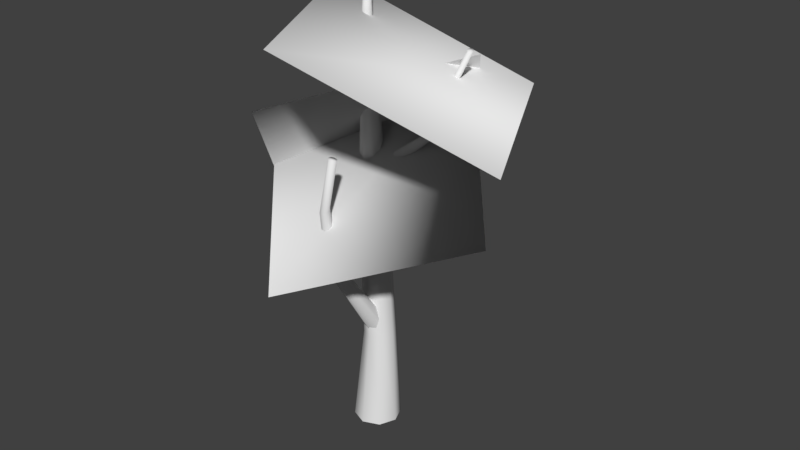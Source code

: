 # Source: testtree.blend  (saved by Blender 2.78.0; exported with 4.5.12 LTS)
import bpy
from mathutils import Matrix  # noqa: F401  (used for matrix-valued properties, if any)

bpy.ops.wm.read_factory_settings(use_empty=True)
scene = bpy.context.scene
scene.name = 'Scene'

# ---- collections
col_collection_1 = bpy.data.collections.new('Collection 1'); scene.collection.children.link(col_collection_1)

# ---- materials (node trees are filled in below, after node groups)
mat_material_001 = bpy.data.materials.new('Material.001')
mat_material_001.alpha_threshold = 0.0
mat_material_001.use_transparent_shadow = False
mat_material_001.roughness = 0.5
mat_material_002 = bpy.data.materials.new('Material.002')
mat_material_002.alpha_threshold = 0.0
mat_material_002.use_transparent_shadow = False
mat_material_002.roughness = 0.5

# ---- material node trees

# ---- world
world_world = bpy.data.worlds.new('World'); scene.world = world_world
world_world.color = (0.05088, 0.05088, 0.05088)
world_world.use_sun_shadow = False
world_world.sun_shadow_jitter_overblur = 0.0
world_world.cycles.sampling_method = 'MANUAL'

# ---- meshes
me_plane = bpy.data.meshes.new('Plane')
me_plane.from_pydata([(0.2691, -1.545, 4.28), (1.863, -0.7173, 3.399), (-0.6276, 0.2419, 4.336), (0.9658, 1.069, 3.455), (1.96e-08, 0.233, 2.98e-08), (-0.09414, 0.2166, 2.261), (0.1648, 0.1648, 2.98e-08), (0.003959, 0.1759, 2.261), (0.233, -2.123e-08, 2.98e-08), (0.04459, 0.07783, 2.261), (0.1648, -0.1648, 2.98e-08), (0.003959, -0.02027, 2.261), (-7.672e-10, -0.233, 2.98e-08), (-0.09414, -0.0609, 2.261), (-0.1648, -0.1648, 2.98e-08), (-0.1922, -0.02027, 2.261), (-0.233, -8.271e-09, 2.98e-08), (-0.2329, 0.07783, 2.261), (-0.1648, 0.1648, 2.98e-08), (-0.1922, 0.1759, 2.261), (0.01583, 0.1927, 0.9686), (0.1288, 0.1459, 0.9686), (0.1756, 0.03289, 0.9686), (0.1288, -0.0801, 0.9686), (0.01583, -0.1269, 0.9686), (-0.09716, -0.0801, 0.9686), (-0.144, 0.03289, 0.9686), (-0.09716, 0.1459, 0.9686), (-0.06535, 0.06533, 4.167), (-0.09939, 0.08042, 4.163), (-0.05213, 0.03057, 4.171), (-0.06746, -0.003504, 4.173), (-0.1024, -0.01693, 4.172), (-0.1364, -0.001846, 4.168), (-0.1496, 0.03292, 4.164), (-0.1343, 0.06699, 4.162), (-0.0964, 0.07739, 4.427), (-0.1184, 0.08716, 4.424), (-0.08784, 0.05488, 4.429), (-0.09777, 0.03281, 4.431), (-0.1204, 0.02411, 4.43), (-0.1424, 0.03388, 4.427), (-0.151, 0.05639, 4.425), (-0.1411, 0.07846, 4.423), (-0.4535, 0.4532, 2.416), (-0.4731, 0.4694, 2.399), (-0.08826, 0.1775, 1.922), (-0.7289, 0.6933, 3.169), (-0.07899, 0.15, 1.971), (-0.7158, 0.6825, 3.181), (-0.09392, 0.09948, 1.992), (-0.7163, 0.664, 3.19), (-0.1243, 0.05546, 1.973), (-0.7301, 0.6487, 3.192), (-0.1524, 0.04377, 1.925), (-0.7492, 0.6455, 3.184), (-0.1616, 0.07125, 1.876), (-0.7623, 0.6563, 3.172), (-0.1467, 0.1218, 1.855), (-0.7618, 0.6747, 3.163), (-0.1163, 0.1658, 1.874), (-0.7479, 0.6901, 3.162), (-0.4542, 0.4256, 2.43), (-0.475, 0.4026, 2.432), (-0.5035, 0.3978, 2.421), (-0.5232, 0.414, 2.404), (-0.5224, 0.4417, 2.39), (-0.5017, 0.4646, 2.388), (-0.6063, 0.5836, 2.788), (-0.623, 0.5651, 2.789), (-0.5832, 0.5875, 2.797), (-0.6237, 0.5427, 2.801), (-0.6078, 0.5296, 2.815), (-0.5847, 0.5335, 2.824), (-0.568, 0.5521, 2.822), (-0.5674, 0.5744, 2.811), (-0.1198, -0.5012, 1.899), (-0.1281, -0.5454, 1.881), (-0.1059, 0.03155, 0.9909), (0.01253, -0.624, 3.031), (-0.07023, 0.08068, 1.056), (0.01284, -0.5921, 3.026), (0.01206, 0.1062, 1.077), (0.03545, -0.5705, 3.017), (0.09279, 0.09309, 1.043), (0.06711, -0.5719, 3.011), (0.1247, 0.0491, 0.9723), (0.08927, -0.5955, 3.01), (0.08901, -3.472e-05, 0.9076), (0.08895, -0.6274, 3.015), (0.006715, -0.02553, 0.8862), (0.06635, -0.649, 3.024), (-0.07401, -0.01245, 0.9207), (0.03469, -0.6476, 3.03), (-0.08035, -0.4766, 1.913), (-0.0328, -0.486, 1.915), (-0.005013, -0.5239, 1.903), (-0.01326, -0.5681, 1.884), (-0.05272, -0.5926, 1.871), (-0.1003, -0.5833, 1.869), (-0.05882, -0.6833, 2.501), (-0.02042, -0.6909, 2.502), (-0.08126, -0.6527, 2.511), (0.01144, -0.6711, 2.513), (0.01811, -0.6354, 2.528), (-0.004335, -0.6048, 2.538), (-0.04273, -0.5972, 2.537), (-0.0746, -0.6171, 2.525), (0.5041, 0.1407, 3.118), (0.5257, 0.1513, 3.098), (0.02637, -0.002519, 2.665), (0.9086, 0.1811, 3.959), (0.004019, -0.0009523, 2.717), (0.8903, 0.172, 3.963), (-0.02952, 0.03511, 2.745), (0.8717, 0.1786, 3.969), (-0.05459, 0.08455, 2.733), (0.8638, 0.1968, 3.975), (-0.05651, 0.1184, 2.688), (0.8711, 0.2161, 3.976), (-0.03416, 0.1168, 2.636), (0.8894, 0.2252, 3.973), (-0.0006251, 0.08076, 2.607), (0.9079, 0.2186, 3.966), (0.02445, 0.03133, 2.62), (0.9159, 0.2004, 3.96), (0.4824, 0.1539, 3.136), (0.4732, 0.1829, 3.141), (0.4819, 0.211, 3.131), (0.5034, 0.2215, 3.111), (0.5251, 0.2084, 3.094), (0.5344, 0.1793, 3.088), (0.6988, 0.1572, 3.481), (0.6914, 0.1807, 3.485), (0.6918, 0.1346, 3.489), (0.6738, 0.1913, 3.5), (0.6564, 0.1828, 3.516), (0.6494, 0.1602, 3.524), (0.6569, 0.1367, 3.519), (0.6744, 0.1261, 3.505), (-1.304, 0.1162, 1.992), (-0.4964, -1.006, 3.437), (-0.003966, 1.58, 2.402), (0.804, 0.457, 3.847), (0.3621, 0.947, 3.555), (1.49, -0.334, 2.512), (-1.288, 0.02509, 2.902), (-0.1605, -1.256, 1.86)], [], [(0, 1, 3, 2), (7, 21, 20, 5), (9, 22, 21, 7), (23, 22, 9, 11), (24, 23, 11, 13), (25, 24, 13, 15), (26, 25, 15, 17), (34, 17, 15, 33), (19, 27, 26, 17), (5, 20, 27, 19), (4, 18, 27, 20), (18, 16, 26, 27), (16, 14, 25, 26), (25, 14, 12, 24), (24, 12, 10, 23), (23, 10, 8, 22), (22, 8, 6, 21), (6, 4, 20, 21), (43, 35, 34, 42), (32, 13, 11, 31), (35, 19, 17, 34), (28, 30, 9, 7), (33, 15, 13, 32), (35, 29, 5, 19), (29, 28, 7, 5), (30, 31, 11, 9), (40, 39, 38, 36, 37, 43, 42, 41), (41, 33, 32, 40), (38, 39, 31, 30), (37, 36, 28, 29), (37, 29, 35, 43), (41, 42, 34, 33), (39, 40, 32, 31), (36, 38, 30, 28), (62, 44, 75, 74), (48, 46, 45, 44), (75, 70, 47, 49), (44, 45, 70, 75), (62, 50, 48, 44), (74, 75, 49, 51), (72, 64, 63, 73), (63, 52, 50, 62), (73, 74, 51, 53), (71, 65, 64, 72), (64, 54, 52, 63), (55, 72, 73, 53), (69, 66, 65, 71), (65, 56, 54, 64), (57, 71, 72, 55), (68, 67, 66, 69), (58, 56, 65, 66), (59, 69, 71, 57), (60, 58, 66, 67), (55, 53, 51, 49, 47, 61, 59, 57), (61, 68, 69, 59), (63, 62, 74, 73), (45, 67, 68, 70), (70, 68, 61, 47), (46, 60, 67, 45), (94, 76, 107, 106), (80, 78, 77, 76), (107, 102, 79, 81), (76, 77, 102, 107), (94, 82, 80, 76), (106, 107, 81, 83), (104, 96, 95, 105), (95, 84, 82, 94), (105, 106, 83, 85), (103, 97, 96, 104), (96, 86, 84, 95), (87, 104, 105, 85), (101, 98, 97, 103), (97, 88, 86, 96), (89, 103, 104, 87), (100, 99, 98, 101), (90, 88, 97, 98), (91, 101, 103, 89), (92, 90, 98, 99), (91, 89, 87, 85, 83, 81, 79, 93), (93, 100, 101, 91), (95, 94, 106, 105), (77, 99, 100, 102), (102, 100, 93, 79), (78, 92, 99, 77), (126, 108, 139, 138), (112, 110, 109, 108), (113, 139, 134, 111), (108, 109, 134, 139), (126, 114, 112, 108), (138, 139, 113, 115), (136, 128, 127, 137), (127, 116, 114, 126), (137, 138, 115, 117), (135, 129, 128, 136), (128, 118, 116, 127), (136, 137, 117, 119), (133, 130, 129, 135), (129, 120, 118, 128), (121, 135, 136, 119), (131, 130, 133, 132), (122, 120, 129, 130), (123, 133, 135, 121), (119, 117, 115, 113, 111, 125, 123, 121), (124, 122, 130, 131), (125, 132, 133, 123), (137, 127, 126, 138), (109, 131, 132, 134), (111, 134, 132, 125), (110, 124, 131, 109), (140, 141, 143, 142), (144, 145, 147, 146)])
me_plane.polygons.foreach_set('use_smooth', [0, 1, 1, 1, 1, 1, 1, 1, 1, 1, 1, 1, 1, 1, 1, 1, 1, 1, 1, 1, 1, 1, 1, 1, 1, 1, 1, 1, 1, 1, 1, 1, 1, 1, 1, 1, 1, 1, 1, 1, 1, 1, 1, 1, 1, 1, 1, 1, 1, 1, 1, 1, 1, 1, 1, 1, 1, 1, 1, 1, 1, 1, 1, 1, 1, 1, 1, 1, 1, 1, 1, 1, 1, 1, 1, 1, 1, 1, 1, 1, 1, 1, 1, 1, 1, 1, 1, 1, 1, 1, 1, 1, 1, 1, 1, 1, 1, 1, 1, 1, 1, 1, 1, 1, 1, 1, 1, 1, 1, 0, 0])
me_plane.materials.append(mat_material_001)
me_plane.materials.append(mat_material_002)
me_plane.use_remesh_preserve_volume = False
me_plane.use_remesh_preserve_attributes = False
me_plane.use_mirror_vertex_groups = False
me_plane.update()
me_plane.normals_split_custom_set([tuple(v) for v in zip(*[iter([-0.2462, -0.9243, 0.2915, 0.4483, -0.8934, -0.02825, 0.4052, 0.175, 0.8973, -0.7967, -0.4138, 0.4405, 0.6989, 0.7128, 0.05821, 0.7123, 0.7004, 0.04666, 0.01239, 0.9998, 0.01251, -0.007372, 0.9997, 0.02532, 0.9971, 0.004076, 0.07608, 0.9968, 0.0003221, 0.07962, 0.7123, 0.7004, 0.04666, 0.6989, 0.7128, 0.05821, 0.71, -0.6979, 0.09397, 0.9968, 0.0003221, 0.07962, 0.9971, 0.004076, 0.07608, 0.7015, -0.7095, 0.06698, 0.01201, -0.9966, 0.08136, 0.71, -0.6979, 0.09397, 0.7015, -0.7095, 0.06698, -0.01348, -0.9993, 0.03622, -0.7001, -0.7124, 0.04729, 0.01201, -0.9966, 0.08136, -0.01348, -0.9993, 0.03622, -0.7181, -0.6959, 0.00333, -0.9999, -5.717e-05, 0.01172, -0.7001, -0.7124, 0.04729, -0.7181, -0.6959, 0.00333, -0.9999, 0.01121, -0.0123, -0.9998, 0.005393, 0.01824, -0.9999, 0.01121, -0.0123, -0.7181, -0.6959, 0.00333, -0.7102, -0.7021, 0.05177, -0.7059, 0.7083, -0.0032, -0.7008, 0.7133, -0.002702, -0.9999, -5.717e-05, 0.01172, -0.9999, 0.01121, -0.0123, -0.007372, 0.9997, 0.02532, 0.01239, 0.9998, 0.01251, -0.7008, 0.7133, -0.002702, -0.7059, 0.7083, -0.0032, -0.003912, 0.9991, 0.04165, -0.7116, 0.6997, 0.0633, -0.7008, 0.7133, -0.002702, 0.01239, 0.9998, 0.01251, -0.7116, 0.6997, 0.0633, -0.9957, -0.007934, 0.0918, -0.9999, -5.717e-05, 0.01172, -0.7008, 0.7133, -0.002702, -0.9957, -0.007934, 0.0918, -0.7007, -0.7048, 0.1105, -0.7001, -0.7124, 0.04729, -0.9999, -5.717e-05, 0.01172, -0.7001, -0.7124, 0.04729, -0.7007, -0.7048, 0.1105, -0.003785, -0.994, 0.1089, 0.01201, -0.9966, 0.08136, 0.01201, -0.9966, 0.08136, -0.003785, -0.994, 0.1089, 0.6985, -0.7102, 0.08799, 0.71, -0.6979, 0.09397, 0.71, -0.6979, 0.09397, 0.6985, -0.7102, 0.08799, 0.9982, -0.008062, 0.0594, 0.9968, 0.0003221, 0.07962, 0.9968, 0.0003221, 0.07962, 0.9982, -0.008062, 0.0594, 0.7086, 0.7044, 0.04002, 0.7123, 0.7004, 0.04666, 0.7086, 0.7044, 0.04002, -0.003912, 0.9991, 0.04165, 0.01239, 0.9998, 0.01251, 0.7123, 0.7004, 0.04666, -0.563, 0.6048, 0.5633, -0.6974, 0.7166, 0.007772, -0.9998, 0.005393, 0.01824, -0.8, 0.07807, 0.5949, -0.01255, -0.9959, 0.08915, -0.01348, -0.9993, 0.03622, 0.7015, -0.7095, 0.06698, 0.6885, -0.7174, 0.1068, -0.6974, 0.7166, 0.007772, -0.7059, 0.7083, -0.0032, -0.9999, 0.01121, -0.0123, -0.9998, 0.005393, 0.01824, 0.7259, 0.6851, 0.06016, 0.9952, -0.02661, 0.09411, 0.9971, 0.004076, 0.07608, 0.6989, 0.7128, 0.05821, -0.7102, -0.7021, 0.05177, -0.7181, -0.6959, 0.00333, -0.01348, -0.9993, 0.03622, -0.01255, -0.9959, 0.08915, -0.6974, 0.7166, 0.007772, 0.02396, 0.9994, 0.02506, -0.007372, 0.9997, 0.02532, -0.7059, 0.7083, -0.0032, 0.02396, 0.9994, 0.02506, 0.7259, 0.6851, 0.06016, 0.6989, 0.7128, 0.05821, -0.007372, 0.9997, 0.02532, 0.9952, -0.02661, 0.09411, 0.6885, -0.7174, 0.1068, 0.7015, -0.7095, 0.06698, 0.9971, 0.004076, 0.07608, -0.06958, -0.6924, 0.7181, 0.47, -0.4849, 0.7376, 0.707, 0.04183, 0.706, 0.5026, 0.5791, 0.6418, -0.02342, 0.8123, 0.5827, -0.563, 0.6048, 0.5633, -0.8, 0.07807, 0.5949, -0.5956, -0.4592, 0.659, -0.5956, -0.4592, 0.659, -0.7102, -0.7021, 0.05177, -0.01255, -0.9959, 0.08915, -0.06958, -0.6924, 0.7181, 0.707, 0.04183, 0.706, 0.47, -0.4849, 0.7376, 0.6885, -0.7174, 0.1068, 0.9952, -0.02661, 0.09411, -0.02342, 0.8123, 0.5827, 0.5026, 0.5791, 0.6418, 0.7259, 0.6851, 0.06016, 0.02396, 0.9994, 0.02506, -0.02342, 0.8123, 0.5827, 0.02396, 0.9994, 0.02506, -0.6974, 0.7166, 0.007772, -0.563, 0.6048, 0.5633, -0.5956, -0.4592, 0.659, -0.8, 0.07807, 0.5949, -0.9998, 0.005393, 0.01824, -0.7102, -0.7021, 0.05177, 0.47, -0.4849, 0.7376, -0.06958, -0.6924, 0.7181, -0.01255, -0.9959, 0.08915, 0.6885, -0.7174, 0.1068, 0.5026, 0.5791, 0.6418, 0.707, 0.04183, 0.706, 0.9952, -0.02661, 0.09411, 0.7259, 0.6851, 0.06016, 0.8064, -0.2374, 0.5416, 0.8421, 0.4844, 0.2371, 0.8646, 0.4785, 0.1533, 0.8888, -0.2458, 0.3869, 0.8099, 0.4501, 0.3762, 0.41, 0.8874, -0.211, 0.3658, 0.9109, -0.191, 0.8421, 0.4844, 0.2371, 0.8646, 0.4785, 0.1533, 0.3327, 0.929, -0.1618, 0.02175, 0.9286, 0.3706, 0.4199, 0.617, 0.6656, 0.8421, 0.4844, 0.2371, 0.3658, 0.9109, -0.191, 0.3327, 0.929, -0.1618, 0.8646, 0.4785, 0.1533, 0.8064, -0.2374, 0.5416, 0.6427, -0.2597, 0.7207, 0.8099, 0.4501, 0.3762, 0.8421, 0.4844, 0.2371, 0.8888, -0.2458, 0.3869, 0.8646, 0.4785, 0.1533, 0.4199, 0.617, 0.6656, 0.4363, 0.06669, 0.8973, -0.3238, -0.9262, 0.1934, -0.4803, -0.8572, 0.1859, 0.2423, -0.8158, 0.5251, 0.4023, -0.8223, 0.4023, 0.2423, -0.8158, 0.5251, 0.02256, -0.7914, 0.6109, 0.6427, -0.2597, 0.7207, 0.8064, -0.2374, 0.5416, 0.4023, -0.8223, 0.4023, 0.8888, -0.2458, 0.3869, 0.4363, 0.06669, 0.8973, 0.04622, -0.3925, 0.9186, -0.8731, -0.4714, -0.1242, -0.8938, -0.3844, -0.2308, -0.4803, -0.8572, 0.1859, -0.3238, -0.9262, 0.1934, -0.4803, -0.8572, 0.1859, -0.6097, -0.783, 0.1232, 0.02256, -0.7914, 0.6109, 0.2423, -0.8158, 0.5251, -0.5141, -0.4792, 0.7114, -0.3238, -0.9262, 0.1934, 0.4023, -0.8223, 0.4023, 0.04622, -0.3925, 0.9186, -0.8941, 0.271, -0.3566, -0.8203, 0.283, -0.4969, -0.8938, -0.3844, -0.2308, -0.8731, -0.4714, -0.1242, -0.8938, -0.3844, -0.2308, -0.863, -0.3509, -0.3635, -0.6097, -0.783, 0.1232, -0.4803, -0.8572, 0.1859, -0.9037, -0.1415, 0.4041, -0.8731, -0.4714, -0.1242, -0.3238, -0.9262, 0.1934, -0.5141, -0.4792, 0.7114, -0.3918, 0.8425, -0.3697, -0.3189, 0.8117, -0.4894, -0.8203, 0.283, -0.4969, -0.8941, 0.271, -0.3566, -0.7329, 0.2189, -0.6442, -0.863, -0.3509, -0.3635, -0.8938, -0.3844, -0.2308, -0.8203, 0.283, -0.4969, -0.8938, 0.4077, 0.1869, -0.8941, 0.271, -0.3566, -0.8731, -0.4714, -0.1242, -0.9037, -0.1415, 0.4041, -0.2632, 0.7356, -0.6243, -0.7329, 0.2189, -0.6442, -0.8203, 0.283, -0.4969, -0.3189, 0.8117, -0.4894, -0.5141, -0.4792, 0.7114, 0.04622, -0.3925, 0.9186, 0.4363, 0.06669, 0.8973, 0.4199, 0.617, 0.6656, 0.02175, 0.9286, 0.3706, -0.5118, 0.8404, 0.1782, -0.8938, 0.4077, 0.1869, -0.9037, -0.1415, 0.4041, -0.5118, 0.8404, 0.1782, -0.3918, 0.8425, -0.3697, -0.8941, 0.271, -0.3566, -0.8938, 0.4077, 0.1869, 0.2423, -0.8158, 0.5251, 0.8064, -0.2374, 0.5416, 0.8888, -0.2458, 0.3869, 0.4023, -0.8223, 0.4023, 0.3658, 0.9109, -0.191, -0.3189, 0.8117, -0.4894, -0.3918, 0.8425, -0.3697, 0.3327, 0.929, -0.1618, 0.3327, 0.929, -0.1618, -0.3918, 0.8425, -0.3697, -0.5118, 0.8404, 0.1782, 0.02175, 0.9286, 0.3706, 0.41, 0.8874, -0.211, -0.2632, 0.7356, -0.6243, -0.3189, 0.8117, -0.4894, 0.3658, 0.9109, -0.191, -0.1777, 0.9031, 0.3909, -0.8278, 0.5055, 0.2434, -0.8712, 0.4661, 0.1541, -0.2536, 0.9627, 0.09474, -0.7678, 0.5471, 0.3335, -0.9862, -0.1275, -0.106, -0.9826, -0.1829, -0.03124, -0.8278, 0.5055, 0.2434, -0.8712, 0.4661, 0.1541, -0.9499, -0.2937, 0.1073, -0.603, -0.1568, 0.7822, -0.5489, 0.4457, 0.7071, -0.8278, 0.5055, 0.2434, -0.9826, -0.1829, -0.03124, -0.9499, -0.2937, 0.1073, -0.8712, 0.4661, 0.1541, -0.1777, 0.9031, 0.3909, -0.04667, 0.8222, 0.5673, -0.7678, 0.5471, 0.3335, -0.8278, 0.5055, 0.2434, -0.2536, 0.9627, 0.09474, -0.8712, 0.4661, 0.1541, -0.5489, 0.4457, 0.7071, -0.08805, 0.8158, 0.5716, 0.9666, 0.2432, -0.08044, 0.9963, 0.07031, 0.05017, 0.6103, 0.7276, 0.3133, 0.5083, 0.8611, -0.01006, 0.6103, 0.7276, 0.3133, 0.716, 0.5315, 0.4525, -0.04667, 0.8222, 0.5673, -0.1777, 0.9031, 0.3909, 0.5083, 0.8611, -0.01006, -0.2536, 0.9627, 0.09474, -0.08805, 0.8158, 0.5716, 0.466, 0.7501, 0.4692, 0.8392, -0.5356, -0.09393, 0.7662, -0.6076, -0.2093, 0.9963, 0.07031, 0.05017, 0.9666, 0.2432, -0.08044, 0.9963, 0.07031, 0.05017, 0.9916, -0.111, 0.06662, 0.716, 0.5315, 0.4525, 0.6103, 0.7276, 0.3133, 0.8325, 0.3163, 0.4549, 0.9666, 0.2432, -0.08044, 0.5083, 0.8611, -0.01006, 0.466, 0.7501, 0.4692, 0.2131, -0.9749, -0.06392, 0.1264, -0.9347, -0.3323, 0.7662, -0.6076, -0.2093, 0.8392, -0.5356, -0.09393, 0.7662, -0.6076, -0.2093, 0.7111, -0.6377, -0.2963, 0.9916, -0.111, 0.06662, 0.9963, 0.07031, 0.05017, 0.7933, -0.2858, 0.5376, 0.8392, -0.5356, -0.09393, 0.9666, 0.2432, -0.08044, 0.8325, 0.3163, 0.4549, -0.5052, -0.8629, 0.01109, -0.5817, -0.7681, -0.2677, 0.1264, -0.9347, -0.3323, 0.2131, -0.9749, -0.06392, 0.1338, -0.8629, -0.4873, 0.7111, -0.6377, -0.2963, 0.7662, -0.6076, -0.2093, 0.1264, -0.9347, -0.3323, 0.3327, -0.6693, 0.6644, 0.2131, -0.9749, -0.06392, 0.8392, -0.5356, -0.09393, 0.7933, -0.2858, 0.5376, -0.5465, -0.7113, -0.442, 0.1338, -0.8629, -0.4873, 0.1264, -0.9347, -0.3323, -0.5817, -0.7681, -0.2677, 0.3327, -0.6693, 0.6644, 0.7933, -0.2858, 0.5376, 0.8325, 0.3163, 0.4549, 0.466, 0.7501, 0.4692, -0.08805, 0.8158, 0.5716, -0.5489, 0.4457, 0.7071, -0.603, -0.1568, 0.7822, -0.2362, -0.6048, 0.7606, -0.2362, -0.6048, 0.7606, -0.5052, -0.8629, 0.01109, 0.2131, -0.9749, -0.06392, 0.3327, -0.6693, 0.6644, 0.6103, 0.7276, 0.3133, -0.1777, 0.9031, 0.3909, -0.2536, 0.9627, 0.09474, 0.5083, 0.8611, -0.01006, -0.9826, -0.1829, -0.03124, -0.5817, -0.7681, -0.2677, -0.5052, -0.8629, 0.01109, -0.9499, -0.2937, 0.1073, -0.9499, -0.2937, 0.1073, -0.5052, -0.8629, 0.01109, -0.2362, -0.6048, 0.7606, -0.603, -0.1568, 0.7822, -0.9862, -0.1275, -0.106, -0.5465, -0.7113, -0.442, -0.5817, -0.7681, -0.2677, -0.9826, -0.1829, -0.03124, -0.5737, -0.6331, 0.5196, 0.02064, -0.9911, 0.1313, -0.008346, -0.9994, 0.03403, -0.6375, -0.7009, 0.32, 0.03078, -0.9532, 0.3006, 0.5345, -0.7739, -0.3398, 0.5962, -0.7388, -0.3141, 0.02064, -0.9911, 0.1313, 0.2095, -0.8029, 0.5581, -0.008346, -0.9994, 0.03403, 0.6417, -0.7174, -0.2712, 0.7181, -0.5881, 0.3721, 0.02064, -0.9911, 0.1313, 0.5962, -0.7388, -0.3141, 0.6417, -0.7174, -0.2712, -0.008346, -0.9994, 0.03403, -0.5737, -0.6331, 0.5196, -0.4552, -0.4877, 0.7449, 0.03078, -0.9532, 0.3006, 0.02064, -0.9911, 0.1313, -0.6375, -0.7009, 0.32, -0.008346, -0.9994, 0.03403, 0.2095, -0.8029, 0.5581, -0.2864, -0.591, 0.7541, -0.6501, 0.6998, 0.296, -0.4721, 0.8291, 0.2995, -0.7879, 0.1523, 0.5967, -0.905, -0.01486, 0.4253, -0.7879, 0.1523, 0.5967, -0.6182, 0.3198, 0.718, -0.4552, -0.4877, 0.7449, -0.5737, -0.6331, 0.5196, -0.905, -0.01486, 0.4253, -0.6375, -0.7009, 0.32, -0.2864, -0.591, 0.7541, -0.5129, -0.07856, 0.8548, 0.02273, 0.9997, -0.006149, 0.1155, 0.9825, -0.146, -0.4721, 0.8291, 0.2995, -0.6501, 0.6998, 0.296, -0.4721, 0.8291, 0.2995, -0.3562, 0.9031, 0.2397, -0.6182, 0.3198, 0.718, -0.7879, 0.1523, 0.5967, -0.6501, 0.6998, 0.296, -0.905, -0.01486, 0.4253, -0.5129, -0.07856, 0.8548, -0.3297, 0.4772, 0.8146, 0.6712, 0.6812, -0.2925, 0.6232, 0.6117, -0.4872, 0.1155, 0.9825, -0.146, 0.02273, 0.9997, -0.006149, 0.1155, 0.9825, -0.146, 0.08233, 0.9498, -0.3018, -0.3562, 0.9031, 0.2397, -0.4721, 0.8291, 0.2995, 0.2009, 0.7369, 0.6455, 0.02273, 0.9997, -0.006149, -0.6501, 0.6998, 0.296, -0.3297, 0.4772, 0.8146, 0.8235, -0.07436, -0.5624, 0.6232, 0.6117, -0.4872, 0.6712, 0.6812, -0.2925, 0.9162, -0.01897, -0.4003, 0.4741, 0.5799, -0.6626, 0.08233, 0.9498, -0.3018, 0.1155, 0.9825, -0.146, 0.6232, 0.6117, -0.4872, 0.7426, 0.5078, 0.4367, 0.6712, 0.6812, -0.2925, 0.02273, 0.9997, -0.006149, 0.2009, 0.7369, 0.6455, -0.3297, 0.4772, 0.8146, -0.5129, -0.07856, 0.8548, -0.2864, -0.591, 0.7541, 0.2095, -0.8029, 0.5581, 0.7181, -0.5881, 0.3721, 0.946, -0.04996, 0.3203, 0.7426, 0.5078, 0.4367, 0.2009, 0.7369, 0.6455, 0.6879, -0.08253, -0.7211, 0.4741, 0.5799, -0.6626, 0.6232, 0.6117, -0.4872, 0.8235, -0.07436, -0.5624, 0.946, -0.04996, 0.3203, 0.9162, -0.01897, -0.4003, 0.6712, 0.6812, -0.2925, 0.7426, 0.5078, 0.4367, -0.905, -0.01486, 0.4253, -0.7879, 0.1523, 0.5967, -0.5737, -0.6331, 0.5196, -0.6375, -0.7009, 0.32, 0.5962, -0.7388, -0.3141, 0.8235, -0.07436, -0.5624, 0.9162, -0.01897, -0.4003, 0.6417, -0.7174, -0.2712, 0.7181, -0.5881, 0.3721, 0.6417, -0.7174, -0.2712, 0.9162, -0.01897, -0.4003, 0.946, -0.04996, 0.3203, 0.5345, -0.7739, -0.3398, 0.6879, -0.08253, -0.7211, 0.8235, -0.07436, -0.5624, 0.5962, -0.7388, -0.3141, -0.7454, -0.1205, -0.6556, -0.6502, -0.7316, -0.2049, -0.6435, 0.3869, 0.6605, -0.404, 0.5612, -0.7224, 0.1848, 0.7788, 0.5994, 0.8252, 0.461, 0.3264, -0.03123, 0.6142, -0.7885, -0.5639, 0.6405, 0.5213])] * 3)])

# ---- objects
ob_plane = bpy.data.objects.new('Plane', me_plane)

# ---- transforms, parenting, visibility, modifiers, constraints
ob_plane.location = (0.0, 0.0, 0.0)
ob_plane.lineart.crease_threshold = 0.0

# ---- collection membership
col_collection_1.objects.link(ob_plane)

# ---- scene / render settings (as saved in the file)
scene.frame_start = 1; scene.frame_end = 250; scene.frame_set(1)
scene.render.engine = 'BLENDER_EEVEE_NEXT'
scene.render.resolution_percentage = 50
scene.render.dither_intensity = 0.0
scene.cycles.use_denoising = False
scene.cycles.samples = 128
scene.cycles.sampling_pattern = 'TABULATED_SOBOL'
scene.cycles.light_sampling_threshold = 0.0
scene.cycles.use_adaptive_sampling = False
scene.cycles.use_light_tree = False
scene.cycles.blur_glossy = 0.0
scene.cycles.sample_clamp_indirect = 0.0
scene.view_settings.view_transform = 'Standard'
bpy.context.view_layer.update()

# ---- added for rendering (the .blend has no active camera and no usable light): camera, sun
cam_auto = bpy.data.cameras.new('AutoCamera')
cam_auto.lens = 50.0
cam_auto.sensor_width = 36.0
cam_auto.clip_end = 1000.0
ob_auto_camera = bpy.data.objects.new('AutoCamera', cam_auto)
scene.collection.objects.link(ob_auto_camera)
ob_auto_camera.location = (6.08823, -6.95363, 6.86257)
ob_auto_camera.rotation_euler = (1.09748, -7.21219e-08, 0.694738)
scene.camera = ob_auto_camera
light_auto_sun = bpy.data.lights.new('AutoSun', 'SUN')
light_auto_sun.energy = 3.0
light_auto_sun.angle = 0.0523599
ob_auto_sun = bpy.data.objects.new('AutoSun', light_auto_sun)
scene.collection.objects.link(ob_auto_sun)
ob_auto_sun.rotation_euler = (0.872665, 0.174533, 0.523599)
bpy.context.view_layer.update()
